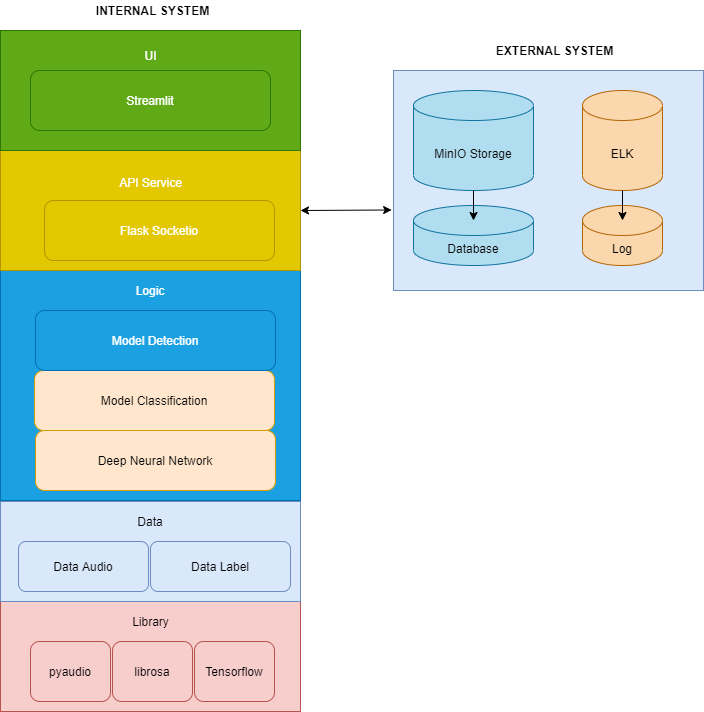

The diagram above was exported from draw.io. Its source (the exported page's mxGraphModel, read from the mxfile embedded in the PNG):
<mxGraphModel dx="1038" dy="580" grid="1" gridSize="10" guides="1" tooltips="1" connect="1" arrows="1" fold="1" page="1" pageScale="1" pageWidth="827" pageHeight="1169" math="0" shadow="0">
  <root>
    <mxCell id="0" />
    <mxCell id="1" parent="0" />
    <mxCell id="FQRkjqK_77sJs1Me6i-v-1" value="Library&lt;br&gt;&lt;br&gt;&lt;br&gt;&lt;br&gt;&lt;br&gt;&lt;br&gt;" style="html=1;fillColor=#f8cecc;strokeColor=#b85450;" vertex="1" parent="1">
      <mxGeometry x="107" y="981" width="300" height="110" as="geometry" />
    </mxCell>
    <mxCell id="FQRkjqK_77sJs1Me6i-v-2" value="Tensorflow" style="rounded=1;whiteSpace=wrap;html=1;fillColor=#f8cecc;strokeColor=#b85450;" vertex="1" parent="1">
      <mxGeometry x="301" y="1021" width="80" height="60" as="geometry" />
    </mxCell>
    <mxCell id="FQRkjqK_77sJs1Me6i-v-3" value="librosa" style="rounded=1;whiteSpace=wrap;html=1;fillColor=#f8cecc;strokeColor=#b85450;" vertex="1" parent="1">
      <mxGeometry x="219" y="1021" width="80" height="60" as="geometry" />
    </mxCell>
    <mxCell id="FQRkjqK_77sJs1Me6i-v-4" value="pyaudio" style="rounded=1;whiteSpace=wrap;html=1;fillColor=#f8cecc;strokeColor=#b85450;" vertex="1" parent="1">
      <mxGeometry x="137" y="1021" width="80" height="60" as="geometry" />
    </mxCell>
    <mxCell id="FQRkjqK_77sJs1Me6i-v-5" value="" style="html=1;fillColor=#dae8fc;strokeColor=#6c8ebf;" vertex="1" parent="1">
      <mxGeometry x="107" y="881" width="300" height="100" as="geometry" />
    </mxCell>
    <mxCell id="FQRkjqK_77sJs1Me6i-v-6" value="Data Audio" style="rounded=1;whiteSpace=wrap;html=1;fillColor=#dae8fc;strokeColor=#6c8ebf;" vertex="1" parent="1">
      <mxGeometry x="125" y="921" width="130" height="50" as="geometry" />
    </mxCell>
    <mxCell id="FQRkjqK_77sJs1Me6i-v-7" value="" style="html=1;fillColor=#1ba1e2;strokeColor=#006EAF;fontColor=#ffffff;" vertex="1" parent="1">
      <mxGeometry x="107" y="650" width="300" height="230" as="geometry" />
    </mxCell>
    <mxCell id="FQRkjqK_77sJs1Me6i-v-8" value="Model Classification" style="rounded=1;whiteSpace=wrap;html=1;fillColor=#ffe6cc;strokeColor=#d79b00;" vertex="1" parent="1">
      <mxGeometry x="141" y="750" width="240" height="60" as="geometry" />
    </mxCell>
    <mxCell id="FQRkjqK_77sJs1Me6i-v-9" value="Model Detection" style="rounded=1;whiteSpace=wrap;html=1;fillColor=#1ba1e2;strokeColor=#006EAF;fontColor=#ffffff;" vertex="1" parent="1">
      <mxGeometry x="142" y="690" width="240" height="60" as="geometry" />
    </mxCell>
    <mxCell id="FQRkjqK_77sJs1Me6i-v-10" value="API Service&lt;br&gt;&lt;br&gt;&lt;br&gt;&lt;br&gt;&lt;br&gt;" style="html=1;fillColor=#e3c800;strokeColor=#B09500;fontColor=#ffffff;" vertex="1" parent="1">
      <mxGeometry x="107" y="530" width="300" height="120" as="geometry" />
    </mxCell>
    <mxCell id="FQRkjqK_77sJs1Me6i-v-11" value="Flask Socketio" style="rounded=1;whiteSpace=wrap;html=1;fillColor=#e3c800;strokeColor=#B09500;fontColor=#ffffff;" vertex="1" parent="1">
      <mxGeometry x="151" y="580" width="230" height="60" as="geometry" />
    </mxCell>
    <mxCell id="FQRkjqK_77sJs1Me6i-v-12" value="UI&lt;br&gt;&lt;br&gt;&lt;br&gt;&lt;br&gt;&lt;br&gt;&lt;br&gt;" style="html=1;fillColor=#60a917;strokeColor=#2D7600;fontColor=#ffffff;" vertex="1" parent="1">
      <mxGeometry x="107" y="410" width="300" height="120" as="geometry" />
    </mxCell>
    <mxCell id="FQRkjqK_77sJs1Me6i-v-13" value="Streamlit" style="rounded=1;whiteSpace=wrap;html=1;fillColor=#60a917;strokeColor=#2D7600;fontColor=#ffffff;" vertex="1" parent="1">
      <mxGeometry x="137" y="450" width="240" height="60" as="geometry" />
    </mxCell>
    <mxCell id="FQRkjqK_77sJs1Me6i-v-14" value="Data" style="text;html=1;strokeColor=none;fillColor=none;align=center;verticalAlign=middle;whiteSpace=wrap;rounded=0;" vertex="1" parent="1">
      <mxGeometry x="237" y="891" width="40" height="20" as="geometry" />
    </mxCell>
    <mxCell id="FQRkjqK_77sJs1Me6i-v-15" value="Data Label" style="rounded=1;whiteSpace=wrap;html=1;fillColor=#dae8fc;strokeColor=#6c8ebf;" vertex="1" parent="1">
      <mxGeometry x="257" y="921" width="140" height="50" as="geometry" />
    </mxCell>
    <mxCell id="FQRkjqK_77sJs1Me6i-v-16" value="Deep Neural Network" style="rounded=1;whiteSpace=wrap;html=1;fillColor=#ffe6cc;strokeColor=#d79b00;" vertex="1" parent="1">
      <mxGeometry x="142" y="810" width="240" height="60" as="geometry" />
    </mxCell>
    <mxCell id="FQRkjqK_77sJs1Me6i-v-20" value="&lt;font color=&quot;#ffffff&quot;&gt;Logic&lt;/font&gt;" style="text;html=1;strokeColor=none;fillColor=none;align=center;verticalAlign=middle;whiteSpace=wrap;rounded=0;" vertex="1" parent="1">
      <mxGeometry x="237" y="660" width="40" height="20" as="geometry" />
    </mxCell>
    <mxCell id="FQRkjqK_77sJs1Me6i-v-21" value="&lt;b&gt;INTERNAL SYSTEM&lt;/b&gt;" style="text;html=1;strokeColor=none;fillColor=none;align=center;verticalAlign=middle;whiteSpace=wrap;rounded=0;" vertex="1" parent="1">
      <mxGeometry x="167.5" y="380" width="183" height="20" as="geometry" />
    </mxCell>
    <mxCell id="FQRkjqK_77sJs1Me6i-v-22" value="" style="rounded=0;whiteSpace=wrap;html=1;fillColor=#dae8fc;strokeColor=#6c8ebf;" vertex="1" parent="1">
      <mxGeometry x="500" y="450" width="310" height="220" as="geometry" />
    </mxCell>
    <mxCell id="FQRkjqK_77sJs1Me6i-v-23" value="&lt;b&gt;EXTERNAL SYSTEM&lt;/b&gt;" style="text;html=1;strokeColor=none;fillColor=none;align=center;verticalAlign=middle;whiteSpace=wrap;rounded=0;" vertex="1" parent="1">
      <mxGeometry x="570" y="420" width="183" height="20" as="geometry" />
    </mxCell>
    <mxCell id="FQRkjqK_77sJs1Me6i-v-24" value="MinIO Storage" style="shape=cylinder3;whiteSpace=wrap;html=1;boundedLbl=1;backgroundOutline=1;size=15;fontFamily=Helvetica;fontSize=12;align=center;strokeColor=#10739e;fillColor=#b1ddf0;" vertex="1" parent="1">
      <mxGeometry x="520" y="470" width="120" height="100" as="geometry" />
    </mxCell>
    <mxCell id="FQRkjqK_77sJs1Me6i-v-26" value="Database" style="shape=cylinder3;whiteSpace=wrap;html=1;boundedLbl=1;backgroundOutline=1;size=15;fillColor=#b1ddf0;strokeColor=#10739e;" vertex="1" parent="1">
      <mxGeometry x="520" y="585" width="120" height="60" as="geometry" />
    </mxCell>
    <mxCell id="FQRkjqK_77sJs1Me6i-v-28" value="" style="endArrow=classic;html=1;exitX=0.5;exitY=1;exitDx=0;exitDy=0;exitPerimeter=0;entryX=0.5;entryY=0.25;entryDx=0;entryDy=0;entryPerimeter=0;" edge="1" parent="1" source="FQRkjqK_77sJs1Me6i-v-24" target="FQRkjqK_77sJs1Me6i-v-26">
      <mxGeometry width="50" height="50" relative="1" as="geometry">
        <mxPoint x="400" y="660" as="sourcePoint" />
        <mxPoint x="450" y="610" as="targetPoint" />
      </mxGeometry>
    </mxCell>
    <mxCell id="FQRkjqK_77sJs1Me6i-v-33" value="ELK" style="shape=cylinder3;whiteSpace=wrap;html=1;boundedLbl=1;backgroundOutline=1;size=15;fontFamily=Helvetica;fontSize=12;align=center;strokeColor=#b46504;fillColor=#fad7ac;" vertex="1" parent="1">
      <mxGeometry x="689" y="470" width="80" height="100" as="geometry" />
    </mxCell>
    <mxCell id="FQRkjqK_77sJs1Me6i-v-34" value="Log" style="shape=cylinder3;whiteSpace=wrap;html=1;boundedLbl=1;backgroundOutline=1;size=15;fillColor=#fad7ac;strokeColor=#b46504;" vertex="1" parent="1">
      <mxGeometry x="689" y="585" width="80" height="60" as="geometry" />
    </mxCell>
    <mxCell id="FQRkjqK_77sJs1Me6i-v-35" value="" style="endArrow=classic;html=1;exitX=0.5;exitY=1;exitDx=0;exitDy=0;exitPerimeter=0;entryX=0.5;entryY=0.25;entryDx=0;entryDy=0;entryPerimeter=0;fillColor=#fad7ac;" edge="1" parent="1" source="FQRkjqK_77sJs1Me6i-v-33" target="FQRkjqK_77sJs1Me6i-v-34">
      <mxGeometry width="50" height="50" relative="1" as="geometry">
        <mxPoint x="429" y="670" as="sourcePoint" />
        <mxPoint x="479" y="620" as="targetPoint" />
      </mxGeometry>
    </mxCell>
    <mxCell id="FQRkjqK_77sJs1Me6i-v-36" value="" style="endArrow=classic;startArrow=classic;html=1;strokeColor=#000000;exitX=1;exitY=0.5;exitDx=0;exitDy=0;entryX=-0.006;entryY=0.634;entryDx=0;entryDy=0;entryPerimeter=0;" edge="1" parent="1" source="FQRkjqK_77sJs1Me6i-v-10" target="FQRkjqK_77sJs1Me6i-v-22">
      <mxGeometry width="50" height="50" relative="1" as="geometry">
        <mxPoint x="400" y="660" as="sourcePoint" />
        <mxPoint x="490" y="590" as="targetPoint" />
      </mxGeometry>
    </mxCell>
  </root>
</mxGraphModel>